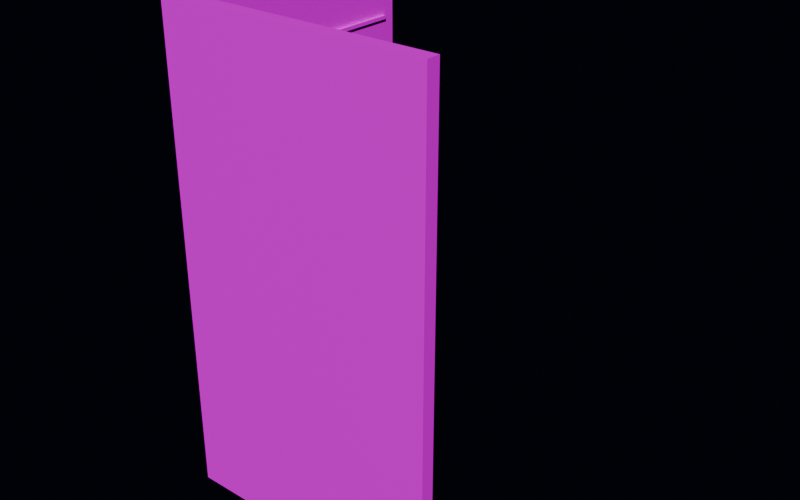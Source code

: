 # Source: base_facility_runtime_layout_hq-v024-corner_l_5m.blend  (saved by Blender 4.2.66; exported with 4.5.12 LTS)
import bpy
from mathutils import Matrix  # noqa: F401  (used for matrix-valued properties, if any)

bpy.ops.wm.read_factory_settings(use_empty=True)
scene = bpy.context.scene
scene.name = 'Scene'

# ---- collections
col_02 = bpy.data.collections.new('02_游戏输出_整合模型'); scene.collection.children.link(col_02)

# ---- images (referenced by path relative to the original .blend; pixels are not part of the script)
import os
ASSET_DIR = os.environ.get("B2B_ASSET_DIR", "")  # directory of the original .blend (textures are referenced by path, not embedded)
HERE = os.path.dirname(os.path.abspath(__file__))  # packed textures are extracted next to this script under _unpacked/

def load_image(name, relpath, width, height, colorspace="sRGB"):
    """Load a texture the original file referenced (path relative to the .blend, or extracted next to this script)."""
    p = next((c for c in (os.path.join(HERE, relpath), os.path.join(ASSET_DIR, relpath)) if relpath and os.path.exists(c)), "")
    if p:
        img = bpy.data.images.load(p, check_existing=True)
        img.name = name
    else:  # same state as the original file: an image datablock whose file is absent (Cycles renders it pink)
        img = bpy.data.images.new(name, width, height)
        img.source = "FILE"
        img.filepath = "//" + (relpath or name)
    img.colorspace_settings.name = colorspace
    return img
img_117 = load_image('设施低亮多巴胺色盘_117转角墙外链', '设施低亮多巴胺色盘_10x10_512.png', 1024, 1024, 'sRGB')

# ---- materials (node trees are filled in below, after node groups)
mat_02___________117 = bpy.data.materials.new('02_细腻哑光_青绿大面_117转角墙外链修正版')

# ---- material node trees
mat_02___________117.use_nodes = True; mat_02___________117.node_tree.nodes.clear()
_N = mat_02___________117.node_tree.nodes; _L = mat_02___________117.node_tree.links
n0 = _N.new('ShaderNodeUVMap'); n0.name = 'UV 贴图'; n0.location = (0, 0)
n0.uv_map = 'PaletteUV'
n1 = _N.new('ShaderNodeTexImage'); n1.name = '图像纹理'; n1.location = (0, 0)
n1.image = img_117
n1.interpolation = 'Closest'
n2 = _N.new('ShaderNodeBsdfPrincipled'); n2.name = '原理化 BSDF'; n2.location = (0, 0)
n2.inputs[1].default_value = 0.03
n2.inputs[2].default_value = 0.7
n3 = _N.new('ShaderNodeOutputMaterial'); n3.name = '材质输出'; n3.location = (0, 0)
_L.new(n0.outputs[0], n1.inputs[0])
_L.new(n1.outputs[0], n2.inputs[0])
_L.new(n2.outputs[0], n3.inputs[0])
n3.is_active_output = True

# ---- world
world_x = bpy.data.worlds.new('基地模型世界'); scene.world = world_x
world_x.use_nodes = True; world_x.node_tree.nodes.clear()
_N = world_x.node_tree.nodes; _L = world_x.node_tree.links
n0 = _N.new('ShaderNodeBackground'); n0.name = '背景'; n0.location = (10, 300)
n0.inputs[0].default_value = (0.006, 0.008, 0.018, 1.0)
n0.inputs[1].default_value = 0.42
n1 = _N.new('ShaderNodeOutputWorld'); n1.name = '世界输出'; n1.location = (300, 300)
_L.new(n0.outputs[0], n1.inputs[0])
n1.is_active_output = True

# ---- meshes
me_5_l___________001 = bpy.data.meshes.new('基地5米L型转角墙_主体_网格.001')
me_5_l___________001.from_pydata([(0.25, 0.15, 0.08406), (0.25, 0.15, 0.08406), (0.25, 0.15, 0.08406), (0.25, 0.15, 0.1533), (0.25, 0.15, 0.1533), (0.25, 0.15, 0.1533), (0.25, 0.1, 0.08406), (0.25, 0.1, 0.08406), (0.25, 0.1, 0.08406), (0.25, 0.1, 0.1533), (0.25, 0.1, 0.1533), (0.25, 0.1, 0.1533), (4.75, 0.15, 0.08406), (4.75, 0.15, 0.08406), (4.75, 0.15, 0.08406), (4.75, 0.15, 0.1533), (4.75, 0.15, 0.1533), (4.75, 0.15, 0.1533), (4.75, 0.1, 0.08406), (4.75, 0.1, 0.08406), (4.75, 0.1, 0.08406), (4.75, 0.1, 0.1533), (4.75, 0.1, 0.1533), (4.75, 0.1, 0.1533), (0.25, 0.15, 1.567), (0.25, 0.15, 1.567), (0.25, 0.15, 1.567), (0.25, 0.15, 1.637), (0.25, 0.15, 1.637), (0.25, 0.15, 1.637), (0.25, 0.1, 1.567), (0.25, 0.1, 1.567), (0.25, 0.1, 1.567), (0.25, 0.1, 1.637), (0.25, 0.1, 1.637), (0.25, 0.1, 1.637), (4.75, 0.15, 1.567), (4.75, 0.15, 1.567), (4.75, 0.15, 1.567), (4.75, 0.15, 1.637), (4.75, 0.15, 1.637), (4.75, 0.15, 1.637), (4.75, 0.1, 1.567), (4.75, 0.1, 1.567), (4.75, 0.1, 1.567), (4.75, 0.1, 1.637), (4.75, 0.1, 1.637), (4.75, 0.1, 1.637), (0.25, 0.15, 3.051), (0.25, 0.15, 3.051), (0.25, 0.15, 3.051), (0.25, 0.15, 3.12), (0.25, 0.15, 3.12), (0.25, 0.15, 3.12), (0.25, 0.1, 3.051), (0.25, 0.1, 3.051), (0.25, 0.1, 3.051), (0.25, 0.1, 3.12), (0.25, 0.1, 3.12), (0.25, 0.1, 3.12), (4.75, 0.15, 3.051), (4.75, 0.15, 3.051), (4.75, 0.15, 3.051), (4.75, 0.15, 3.12), (4.75, 0.15, 3.12), (4.75, 0.15, 3.12), (4.75, 0.1, 3.051), (4.75, 0.1, 3.051), (4.75, 0.1, 3.051), (4.75, 0.1, 3.12), (4.75, 0.1, 3.12), (4.75, 0.1, 3.12), (0.25, 0.15, 4.534), (0.25, 0.15, 4.534), (0.25, 0.15, 4.534), (0.25, 0.15, 4.603), (0.25, 0.15, 4.603), (0.25, 0.15, 4.603), (0.25, 0.1, 4.534), (0.25, 0.1, 4.534), (0.25, 0.1, 4.534), (0.25, 0.1, 4.603), (0.25, 0.1, 4.603), (0.25, 0.1, 4.603), (4.75, 0.15, 4.534), (4.75, 0.15, 4.534), (4.75, 0.15, 4.534), (4.75, 0.15, 4.603), (4.75, 0.15, 4.603), (4.75, 0.15, 4.603), (4.75, 0.1, 4.534), (4.75, 0.1, 4.534), (4.75, 0.1, 4.534), (4.75, 0.1, 4.603), (4.75, 0.1, 4.603), (4.75, 0.1, 4.603), (0.25, 0.15, 6.017), (0.25, 0.15, 6.017), (0.25, 0.15, 6.017), (0.25, 0.15, 6.087), (0.25, 0.15, 6.087), (0.25, 0.15, 6.087), (0.25, 0.1, 6.017), (0.25, 0.1, 6.017), (0.25, 0.1, 6.017), (0.25, 0.1, 6.087), (0.25, 0.1, 6.087), (0.25, 0.1, 6.087), (4.75, 0.15, 6.017), (4.75, 0.15, 6.017), (4.75, 0.15, 6.017), (4.75, 0.15, 6.087), (4.75, 0.15, 6.087), (4.75, 0.15, 6.087), (4.75, 0.1, 6.017), (4.75, 0.1, 6.017), (4.75, 0.1, 6.017), (4.75, 0.1, 6.087), (4.75, 0.1, 6.087), (4.75, 0.1, 6.087), (0.25, 0.15, 7.501), (0.25, 0.15, 7.501), (0.25, 0.15, 7.501), (0.25, 0.15, 7.57), (0.25, 0.15, 7.57), (0.25, 0.15, 7.57), (0.25, 0.1, 7.501), (0.25, 0.1, 7.501), (0.25, 0.1, 7.501), (0.25, 0.1, 7.57), (0.25, 0.1, 7.57), (0.25, 0.1, 7.57), (4.75, 0.15, 7.501), (4.75, 0.15, 7.501), (4.75, 0.15, 7.501), (4.75, 0.15, 7.57), (4.75, 0.15, 7.57), (4.75, 0.15, 7.57), (4.75, 0.1, 7.501), (4.75, 0.1, 7.501), (4.75, 0.1, 7.501), (4.75, 0.1, 7.57), (4.75, 0.1, 7.57), (4.75, 0.1, 7.57), (0.0, 0.1, 0.0), (0.0, 0.1, 0.0), (0.0, 0.1, 0.0), (0.0, 0.1, 8.9), (0.0, 0.1, 8.9), (0.0, 0.1, 8.9), (0.0, -0.15, 0.0), (0.0, -0.15, 0.0), (0.0, -0.15, 0.0), (0.0, -0.15, 8.9), (0.0, -0.15, 8.9), (0.0, -0.15, 8.9), (5.0, 0.1, 0.0), (5.0, 0.1, 0.0), (5.0, 0.1, 0.0), (5.0, 0.1, 8.9), (5.0, 0.1, 8.9), (5.0, 0.1, 8.9), (5.0, -0.15, 0.0), (5.0, -0.15, 0.0), (5.0, -0.15, 0.0), (5.0, -0.15, 8.9), (5.0, -0.15, 8.9), (5.0, -0.15, 8.9), (0.15, 0.25, 0.08406), (0.15, 0.25, 0.08406), (0.15, 0.25, 0.08406), (0.15, 0.25, 0.1533), (0.15, 0.25, 0.1533), (0.15, 0.25, 0.1533), (0.1, 0.25, 0.08406), (0.1, 0.25, 0.08406), (0.1, 0.25, 0.08406), (0.1, 0.25, 0.1533), (0.1, 0.25, 0.1533), (0.1, 0.25, 0.1533), (0.15, 4.75, 0.08406), (0.15, 4.75, 0.08406), (0.15, 4.75, 0.08406), (0.15, 4.75, 0.1533), (0.15, 4.75, 0.1533), (0.15, 4.75, 0.1533), (0.1, 4.75, 0.08406), (0.1, 4.75, 0.08406), (0.1, 4.75, 0.08406), (0.1, 4.75, 0.1533), (0.1, 4.75, 0.1533), (0.1, 4.75, 0.1533), (0.15, 0.25, 1.567), (0.15, 0.25, 1.567), (0.15, 0.25, 1.567), (0.15, 0.25, 1.637), (0.15, 0.25, 1.637), (0.15, 0.25, 1.637), (0.1, 0.25, 1.567), (0.1, 0.25, 1.567), (0.1, 0.25, 1.567), (0.1, 0.25, 1.637), (0.1, 0.25, 1.637), (0.1, 0.25, 1.637), (0.15, 4.75, 1.567), (0.15, 4.75, 1.567), (0.15, 4.75, 1.567), (0.15, 4.75, 1.637), (0.15, 4.75, 1.637), (0.15, 4.75, 1.637), (0.1, 4.75, 1.567), (0.1, 4.75, 1.567), (0.1, 4.75, 1.567), (0.1, 4.75, 1.637), (0.1, 4.75, 1.637), (0.1, 4.75, 1.637), (0.15, 0.25, 3.051), (0.15, 0.25, 3.051), (0.15, 0.25, 3.051), (0.15, 0.25, 3.12), (0.15, 0.25, 3.12), (0.15, 0.25, 3.12), (0.1, 0.25, 3.051), (0.1, 0.25, 3.051), (0.1, 0.25, 3.051), (0.1, 0.25, 3.12), (0.1, 0.25, 3.12), (0.1, 0.25, 3.12), (0.15, 4.75, 3.051), (0.15, 4.75, 3.051), (0.15, 4.75, 3.051), (0.15, 4.75, 3.12), (0.15, 4.75, 3.12), (0.15, 4.75, 3.12), (0.1, 4.75, 3.051), (0.1, 4.75, 3.051), (0.1, 4.75, 3.051), (0.1, 4.75, 3.12), (0.1, 4.75, 3.12), (0.1, 4.75, 3.12), (0.15, 0.25, 4.534), (0.15, 0.25, 4.534), (0.15, 0.25, 4.534), (0.15, 0.25, 4.603), (0.15, 0.25, 4.603), (0.15, 0.25, 4.603), (0.1, 0.25, 4.534), (0.1, 0.25, 4.534), (0.1, 0.25, 4.534), (0.1, 0.25, 4.603), (0.1, 0.25, 4.603), (0.1, 0.25, 4.603), (0.15, 4.75, 4.534), (0.15, 4.75, 4.534), (0.15, 4.75, 4.534), (0.15, 4.75, 4.603), (0.15, 4.75, 4.603), (0.15, 4.75, 4.603), (0.1, 4.75, 4.534), (0.1, 4.75, 4.534), (0.1, 4.75, 4.534), (0.1, 4.75, 4.603), (0.1, 4.75, 4.603), (0.1, 4.75, 4.603), (0.15, 0.25, 6.017), (0.15, 0.25, 6.017), (0.15, 0.25, 6.017), (0.15, 0.25, 6.087), (0.15, 0.25, 6.087), (0.15, 0.25, 6.087), (0.1, 0.25, 6.017), (0.1, 0.25, 6.017), (0.1, 0.25, 6.017), (0.1, 0.25, 6.087), (0.1, 0.25, 6.087), (0.1, 0.25, 6.087), (0.15, 4.75, 6.017), (0.15, 4.75, 6.017), (0.15, 4.75, 6.017), (0.15, 4.75, 6.087), (0.15, 4.75, 6.087), (0.15, 4.75, 6.087), (0.1, 4.75, 6.017), (0.1, 4.75, 6.017), (0.1, 4.75, 6.017), (0.1, 4.75, 6.087), (0.1, 4.75, 6.087), (0.1, 4.75, 6.087), (0.15, 0.25, 7.501), (0.15, 0.25, 7.501), (0.15, 0.25, 7.501), (0.15, 0.25, 7.57), (0.15, 0.25, 7.57), (0.15, 0.25, 7.57), (0.1, 0.25, 7.501), (0.1, 0.25, 7.501), (0.1, 0.25, 7.501), (0.1, 0.25, 7.57), (0.1, 0.25, 7.57), (0.1, 0.25, 7.57), (0.15, 4.75, 7.501), (0.15, 4.75, 7.501), (0.15, 4.75, 7.501), (0.15, 4.75, 7.57), (0.15, 4.75, 7.57), (0.15, 4.75, 7.57), (0.1, 4.75, 7.501), (0.1, 4.75, 7.501), (0.1, 4.75, 7.501), (0.1, 4.75, 7.57), (0.1, 4.75, 7.57), (0.1, 4.75, 7.57), (0.1, 0.0, 0.0), (0.1, 0.0, 0.0), (0.1, 0.0, 0.0), (0.1, 0.0, 8.9), (0.1, 0.0, 8.9), (0.1, 0.0, 8.9), (-0.15, 0.0, 0.0), (-0.15, 0.0, 0.0), (-0.15, 0.0, 0.0), (-0.15, 0.0, 8.9), (-0.15, 0.0, 8.9), (-0.15, 0.0, 8.9), (0.1, 5.0, 0.0), (0.1, 5.0, 0.0), (0.1, 5.0, 0.0), (0.1, 5.0, 8.9), (0.1, 5.0, 8.9), (0.1, 5.0, 8.9), (-0.15, 5.0, 0.0), (-0.15, 5.0, 0.0), (-0.15, 5.0, 0.0), (-0.15, 5.0, 8.9), (-0.15, 5.0, 8.9), (-0.15, 5.0, 8.9)], [(7, 19), (1, 19), (1, 7), (31, 43), (25, 43), (25, 31), (55, 67), (49, 67), (49, 55), (79, 91), (73, 91), (73, 79), (103, 115), (97, 115), (97, 103), (127, 139), (121, 139), (121, 127), (13, 19), (1, 13), (37, 43), (25, 37), (61, 67), (49, 61), (85, 91), (73, 85), (109, 115), (97, 109), (133, 139), (121, 133), (151, 163), (145, 163), (145, 151), (157, 163), (145, 157), (175, 187), (169, 187), (169, 175), (199, 211), (193, 211), (193, 199), (223, 235), (217, 235), (217, 223), (247, 259), (241, 259), (241, 247), (271, 283), (265, 283), (265, 271), (295, 307), (289, 307), (289, 295), (181, 187), (169, 181), (205, 211), (193, 205), (229, 235), (217, 229), (253, 259), (241, 253), (277, 283), (265, 277), (301, 307), (289, 301), (319, 331), (313, 331), (313, 319), (325, 331), (313, 325)], [(5, 2, 8), (9, 6, 18), (23, 20, 14), (15, 12, 0), (10, 22, 16), (29, 26, 32), (33, 30, 42), (47, 44, 38), (39, 36, 24), (34, 46, 40), (53, 50, 56), (57, 54, 66), (71, 68, 62), (63, 60, 48), (58, 70, 64), (77, 74, 80), (81, 78, 90), (95, 92, 86), (87, 84, 72), (82, 94, 88), (101, 98, 104), (105, 102, 114), (119, 116, 110), (111, 108, 96), (106, 118, 112), (125, 122, 128), (129, 126, 138), (143, 140, 134), (135, 132, 120), (130, 142, 136), (5, 8, 11), (9, 18, 21), (23, 14, 17), (15, 0, 3), (10, 16, 4), (29, 32, 35), (33, 42, 45), (47, 38, 41), (39, 24, 27), (34, 40, 28), (53, 56, 59), (57, 66, 69), (71, 62, 65), (63, 48, 51), (58, 64, 52), (77, 80, 83), (81, 90, 93), (95, 86, 89), (87, 72, 75), (82, 88, 76), (101, 104, 107), (105, 114, 117), (119, 110, 113), (111, 96, 99), (106, 112, 100), (125, 128, 131), (129, 138, 141), (143, 134, 137), (135, 120, 123), (130, 136, 124), (149, 146, 152), (153, 150, 162), (167, 164, 158), (159, 156, 144), (154, 166, 160), (149, 152, 155), (153, 162, 165), (167, 158, 161), (159, 144, 147), (154, 160, 148), (173, 176, 170), (177, 186, 174), (191, 182, 188), (183, 168, 180), (178, 184, 190), (197, 200, 194), (201, 210, 198), (215, 206, 212), (207, 192, 204), (202, 208, 214), (221, 224, 218), (225, 234, 222), (239, 230, 236), (231, 216, 228), (226, 232, 238), (245, 248, 242), (249, 258, 246), (263, 254, 260), (255, 240, 252), (250, 256, 262), (269, 272, 266), (273, 282, 270), (287, 278, 284), (279, 264, 276), (274, 280, 286), (293, 296, 290), (297, 306, 294), (311, 302, 308), (303, 288, 300), (298, 304, 310), (173, 179, 176), (177, 189, 186), (191, 185, 182), (183, 171, 168), (178, 172, 184), (197, 203, 200), (201, 213, 210), (215, 209, 206), (207, 195, 192), (202, 196, 208), (221, 227, 224), (225, 237, 234), (239, 233, 230), (231, 219, 216), (226, 220, 232), (245, 251, 248), (249, 261, 258), (263, 257, 254), (255, 243, 240), (250, 244, 256), (269, 275, 272), (273, 285, 282), (287, 281, 278), (279, 267, 264), (274, 268, 280), (293, 299, 296), (297, 309, 306), (311, 305, 302), (303, 291, 288), (298, 292, 304), (317, 320, 314), (321, 330, 318), (335, 326, 332), (327, 312, 324), (322, 328, 334), (317, 323, 320), (321, 333, 330), (335, 329, 326), (327, 315, 312), (322, 316, 328)])
_uv = me_5_l___________001.uv_layers.new(name='PaletteUV')
_uv.uv.foreach_set('vector', [0.9656, 0.9656, 0.9557, 0.9287, 0.9287, 0.9557, 0.9656, 0.9656, 0.9557, 0.9287, 0.9287, 0.9557, 0.9656, 0.9656, 0.9557, 0.9287, 0.9287, 0.9557, 0.9656, 0.9656, 0.9557, 0.9287, 0.9287, 0.9557, 0.9656, 0.9656, 0.9557, 0.9287, 0.9287, 0.9557, 0.9656, 0.9656, 0.9557, 0.9287, 0.9287, 0.9557, 0.9656, 0.9656, 0.9557, 0.9287, 0.9287, 0.9557, 0.9656, 0.9656, 0.9557, 0.9287, 0.9287, 0.9557, 0.9656, 0.9656, 0.9557, 0.9287, 0.9287, 0.9557, 0.9656, 0.9656, 0.9557, 0.9287, 0.9287, 0.9557, 0.9656, 0.9656, 0.9557, 0.9287, 0.9287, 0.9557, 0.9656, 0.9656, 0.9557, 0.9287, 0.9287, 0.9557, 0.9656, 0.9656, 0.9557, 0.9287, 0.9287, 0.9557, 0.9656, 0.9656, 0.9557, 0.9287, 0.9287, 0.9557, 0.9656, 0.9656, 0.9557, 0.9287, 0.9287, 0.9557, 0.9656, 0.9656, 0.9557, 0.9287, 0.9287, 0.9557, 0.9656, 0.9656, 0.9557, 0.9287, 0.9287, 0.9557, 0.9656, 0.9656, 0.9557, 0.9287, 0.9287, 0.9557, 0.9656, 0.9656, 0.9557, 0.9287, 0.9287, 0.9557, 0.9656, 0.9656, 0.9557, 0.9287, 0.9287, 0.9557, 0.9656, 0.9656, 0.9557, 0.9287, 0.9287, 0.9557, 0.9656, 0.9656, 0.9557, 0.9287, 0.9287, 0.9557, 0.9656, 0.9656, 0.9557, 0.9287, 0.9287, 0.9557, 0.9656, 0.9656, 0.9557, 0.9287, 0.9287, 0.9557, 0.9656, 0.9656, 0.9557, 0.9287, 0.9287, 0.9557, 0.9656, 0.9656, 0.9557, 0.9287, 0.9287, 0.9557, 0.9656, 0.9656, 0.9557, 0.9287, 0.9287, 0.9557, 0.9656, 0.9656, 0.9557, 0.9287, 0.9287, 0.9557, 0.9656, 0.9656, 0.9557, 0.9287, 0.9287, 0.9557, 0.9656, 0.9656, 0.9557, 0.9287, 0.9287, 0.9557, 0.9656, 0.9656, 0.9557, 0.9287, 0.9287, 0.9557, 0.9656, 0.9656, 0.9557, 0.9287, 0.9287, 0.9557, 0.9656, 0.9656, 0.9557, 0.9287, 0.9287, 0.9557, 0.9656, 0.9656, 0.9557, 0.9287, 0.9287, 0.9557, 0.9656, 0.9656, 0.9557, 0.9287, 0.9287, 0.9557, 0.9656, 0.9656, 0.9557, 0.9287, 0.9287, 0.9557, 0.9656, 0.9656, 0.9557, 0.9287, 0.9287, 0.9557, 0.9656, 0.9656, 0.9557, 0.9287, 0.9287, 0.9557, 0.9656, 0.9656, 0.9557, 0.9287, 0.9287, 0.9557, 0.9656, 0.9656, 0.9557, 0.9287, 0.9287, 0.9557, 0.9656, 0.9656, 0.9557, 0.9287, 0.9287, 0.9557, 0.9656, 0.9656, 0.9557, 0.9287, 0.9287, 0.9557, 0.9656, 0.9656, 0.9557, 0.9287, 0.9287, 0.9557, 0.9656, 0.9656, 0.9557, 0.9287, 0.9287, 0.9557, 0.9656, 0.9656, 0.9557, 0.9287, 0.9287, 0.9557, 0.9656, 0.9656, 0.9557, 0.9287, 0.9287, 0.9557, 0.9656, 0.9656, 0.9557, 0.9287, 0.9287, 0.9557, 0.9656, 0.9656, 0.9557, 0.9287, 0.9287, 0.9557, 0.9656, 0.9656, 0.9557, 0.9287, 0.9287, 0.9557, 0.9656, 0.9656, 0.9557, 0.9287, 0.9287, 0.9557, 0.9656, 0.9656, 0.9557, 0.9287, 0.9287, 0.9557, 0.9656, 0.9656, 0.9557, 0.9287, 0.9287, 0.9557, 0.9656, 0.9656, 0.9557, 0.9287, 0.9287, 0.9557, 0.9656, 0.9656, 0.9557, 0.9287, 0.9287, 0.9557, 0.9656, 0.9656, 0.9557, 0.9287, 0.9287, 0.9557, 0.9656, 0.9656, 0.9557, 0.9287, 0.9287, 0.9557, 0.9656, 0.9656, 0.9557, 0.9287, 0.9287, 0.9557, 0.9656, 0.9656, 0.9557, 0.9287, 0.9287, 0.9557, 0.9656, 0.9656, 0.9557, 0.9287, 0.9287, 0.9557, 0.9656, 0.9656, 0.9557, 0.9287, 0.9287, 0.9557, 0.9656, 0.9656, 0.9557, 0.9287, 0.9287, 0.9557, 0.9656, 0.9656, 0.9557, 0.9287, 0.9287, 0.9557, 0.9656, 0.9656, 0.9557, 0.9287, 0.9287, 0.9557, 0.9656, 0.9656, 0.9557, 0.9287, 0.9287, 0.9557, 0.9656, 0.9656, 0.9557, 0.9287, 0.9287, 0.9557, 0.9656, 0.9656, 0.9557, 0.9287, 0.9287, 0.9557, 0.9656, 0.9656, 0.9557, 0.9287, 0.9287, 0.9557, 0.9656, 0.9656, 0.9557, 0.9287, 0.9287, 0.9557, 0.9656, 0.9656, 0.9557, 0.9287, 0.9287, 0.9557, 0.9656, 0.9656, 0.9557, 0.9287, 0.9287, 0.9557, 0.9656, 0.9656, 0.9287, 0.9557, 0.9557, 0.9287, 0.9656, 0.9656, 0.9287, 0.9557, 0.9557, 0.9287, 0.9656, 0.9656, 0.9287, 0.9557, 0.9557, 0.9287, 0.9656, 0.9656, 0.9287, 0.9557, 0.9557, 0.9287, 0.9656, 0.9656, 0.9287, 0.9557, 0.9557, 0.9287, 0.9656, 0.9656, 0.9287, 0.9557, 0.9557, 0.9287, 0.9656, 0.9656, 0.9287, 0.9557, 0.9557, 0.9287, 0.9656, 0.9656, 0.9287, 0.9557, 0.9557, 0.9287, 0.9656, 0.9656, 0.9287, 0.9557, 0.9557, 0.9287, 0.9656, 0.9656, 0.9287, 0.9557, 0.9557, 0.9287, 0.9656, 0.9656, 0.9287, 0.9557, 0.9557, 0.9287, 0.9656, 0.9656, 0.9287, 0.9557, 0.9557, 0.9287, 0.9656, 0.9656, 0.9287, 0.9557, 0.9557, 0.9287, 0.9656, 0.9656, 0.9287, 0.9557, 0.9557, 0.9287, 0.9656, 0.9656, 0.9287, 0.9557, 0.9557, 0.9287, 0.9656, 0.9656, 0.9287, 0.9557, 0.9557, 0.9287, 0.9656, 0.9656, 0.9287, 0.9557, 0.9557, 0.9287, 0.9656, 0.9656, 0.9287, 0.9557, 0.9557, 0.9287, 0.9656, 0.9656, 0.9287, 0.9557, 0.9557, 0.9287, 0.9656, 0.9656, 0.9287, 0.9557, 0.9557, 0.9287, 0.9656, 0.9656, 0.9287, 0.9557, 0.9557, 0.9287, 0.9656, 0.9656, 0.9287, 0.9557, 0.9557, 0.9287, 0.9656, 0.9656, 0.9287, 0.9557, 0.9557, 0.9287, 0.9656, 0.9656, 0.9287, 0.9557, 0.9557, 0.9287, 0.9656, 0.9656, 0.9287, 0.9557, 0.9557, 0.9287, 0.9656, 0.9656, 0.9287, 0.9557, 0.9557, 0.9287, 0.9656, 0.9656, 0.9287, 0.9557, 0.9557, 0.9287, 0.9656, 0.9656, 0.9287, 0.9557, 0.9557, 0.9287, 0.9656, 0.9656, 0.9287, 0.9557, 0.9557, 0.9287, 0.9656, 0.9656, 0.9287, 0.9557, 0.9557, 0.9287, 0.9656, 0.9656, 0.9287, 0.9557, 0.9557, 0.9287, 0.9656, 0.9656, 0.9287, 0.9557, 0.9557, 0.9287, 0.9656, 0.9656, 0.9287, 0.9557, 0.9557, 0.9287, 0.9656, 0.9656, 0.9287, 0.9557, 0.9557, 0.9287, 0.9656, 0.9656, 0.9287, 0.9557, 0.9557, 0.9287, 0.9656, 0.9656, 0.9287, 0.9557, 0.9557, 0.9287, 0.9656, 0.9656, 0.9287, 0.9557, 0.9557, 0.9287, 0.9656, 0.9656, 0.9287, 0.9557, 0.9557, 0.9287, 0.9656, 0.9656, 0.9287, 0.9557, 0.9557, 0.9287, 0.9656, 0.9656, 0.9287, 0.9557, 0.9557, 0.9287, 0.9656, 0.9656, 0.9287, 0.9557, 0.9557, 0.9287, 0.9656, 0.9656, 0.9287, 0.9557, 0.9557, 0.9287, 0.9656, 0.9656, 0.9287, 0.9557, 0.9557, 0.9287, 0.9656, 0.9656, 0.9287, 0.9557, 0.9557, 0.9287, 0.9656, 0.9656, 0.9287, 0.9557, 0.9557, 0.9287, 0.9656, 0.9656, 0.9287, 0.9557, 0.9557, 0.9287, 0.9656, 0.9656, 0.9287, 0.9557, 0.9557, 0.9287, 0.9656, 0.9656, 0.9287, 0.9557, 0.9557, 0.9287, 0.9656, 0.9656, 0.9287, 0.9557, 0.9557, 0.9287, 0.9656, 0.9656, 0.9287, 0.9557, 0.9557, 0.9287, 0.9656, 0.9656, 0.9287, 0.9557, 0.9557, 0.9287, 0.9656, 0.9656, 0.9287, 0.9557, 0.9557, 0.9287, 0.9656, 0.9656, 0.9287, 0.9557, 0.9557, 0.9287, 0.9656, 0.9656, 0.9287, 0.9557, 0.9557, 0.9287, 0.9656, 0.9656, 0.9287, 0.9557, 0.9557, 0.9287, 0.9656, 0.9656, 0.9287, 0.9557, 0.9557, 0.9287, 0.9656, 0.9656, 0.9287, 0.9557, 0.9557, 0.9287, 0.9656, 0.9656, 0.9287, 0.9557, 0.9557, 0.9287, 0.9656, 0.9656, 0.9287, 0.9557, 0.9557, 0.9287, 0.9656, 0.9656, 0.9287, 0.9557, 0.9557, 0.9287, 0.9656, 0.9656, 0.9287, 0.9557, 0.9557, 0.9287, 0.9656, 0.9656, 0.9287, 0.9557, 0.9557, 0.9287, 0.9656, 0.9656, 0.9287, 0.9557, 0.9557, 0.9287, 0.9656, 0.9656, 0.9287, 0.9557, 0.9557, 0.9287, 0.9656, 0.9656, 0.9287, 0.9557, 0.9557, 0.9287, 0.9656, 0.9656, 0.9287, 0.9557, 0.9557, 0.9287, 0.9656, 0.9656, 0.9287, 0.9557, 0.9557, 0.9287, 0.9656, 0.9656, 0.9287, 0.9557, 0.9557, 0.9287, 0.9656, 0.9656, 0.9287, 0.9557, 0.9557, 0.9287, 0.9656, 0.9656, 0.9287, 0.9557, 0.9557, 0.9287])
me_5_l___________001.materials.append(mat_02___________117)
me_5_l___________001.update()
me_5_l___________001.normals_split_custom_set([tuple(v) for v in zip(*[iter([-1.0, 0.0, 0.0, -1.0, 0.0, 0.0, -1.0, 0.0, 0.0, 0.0, -1.0, 0.0, 0.0, -1.0, 0.0, 0.0, -1.0, 0.0, 1.0, 0.0, 0.0, 1.0, 0.0, 0.0, 1.0, 0.0, 0.0, 0.0, 1.0, 0.0, 0.0, 1.0, 0.0, 0.0, 1.0, 0.0, 0.0, 0.0, 1.0, 0.0, 0.0, 1.0, 0.0, 0.0, 1.0, -1.0, 0.0, 0.0, -1.0, 0.0, 0.0, -1.0, 0.0, 0.0, 0.0, -1.0, 0.0, 0.0, -1.0, 0.0, 0.0, -1.0, 0.0, 1.0, 0.0, 0.0, 1.0, 0.0, 0.0, 1.0, 0.0, 0.0, 0.0, 1.0, 0.0, 0.0, 1.0, 0.0, 0.0, 1.0, 0.0, 0.0, 0.0, 1.0, 0.0, 0.0, 1.0, 0.0, 0.0, 1.0, -1.0, 0.0, 0.0, -1.0, 0.0, 0.0, -1.0, 0.0, 0.0, 0.0, -1.0, 0.0, 0.0, -1.0, 0.0, 0.0, -1.0, 0.0, 1.0, 0.0, 0.0, 1.0, 0.0, 0.0, 1.0, 0.0, 0.0, 0.0, 1.0, 0.0, 0.0, 1.0, 0.0, 0.0, 1.0, 0.0, 0.0, 0.0, 1.0, 0.0, 0.0, 1.0, 0.0, 0.0, 1.0, -1.0, 0.0, 0.0, -1.0, 0.0, 0.0, -1.0, 0.0, 0.0, 0.0, -1.0, 0.0, 0.0, -1.0, 0.0, 0.0, -1.0, 0.0, 1.0, 0.0, 0.0, 1.0, 0.0, 0.0, 1.0, 0.0, 0.0, 0.0, 1.0, 0.0, 0.0, 1.0, 0.0, 0.0, 1.0, 0.0, 0.0, 0.0, 1.0, 0.0, 0.0, 1.0, 0.0, 0.0, 1.0, -1.0, 0.0, 0.0, -1.0, 0.0, 0.0, -1.0, 0.0, 0.0, 0.0, -1.0, 0.0, 0.0, -1.0, 0.0, 0.0, -1.0, 0.0, 1.0, 0.0, 0.0, 1.0, 0.0, 0.0, 1.0, 0.0, 0.0, 0.0, 1.0, 0.0, 0.0, 1.0, 0.0, 0.0, 1.0, 0.0, 0.0, 0.0, 1.0, 0.0, 0.0, 1.0, 0.0, 0.0, 1.0, -1.0, 0.0, 0.0, -1.0, 0.0, 0.0, -1.0, 0.0, 0.0, 0.0, -1.0, 0.0, 0.0, -1.0, 0.0, 0.0, -1.0, 0.0, 1.0, 0.0, 0.0, 1.0, 0.0, 0.0, 1.0, 0.0, 0.0, 0.0, 1.0, 0.0, 0.0, 1.0, 0.0, 0.0, 1.0, 0.0, 0.0, 0.0, 1.0, 0.0, 0.0, 1.0, 0.0, 0.0, 1.0, -1.0, 0.0, 0.0, -1.0, 0.0, 0.0, -1.0, 0.0, 0.0, 0.0, -1.0, 0.0, 0.0, -1.0, 0.0, 0.0, -1.0, 0.0, 1.0, 0.0, 0.0, 1.0, 0.0, 0.0, 1.0, 0.0, 0.0, 0.0, 1.0, 0.0, 0.0, 1.0, 0.0, 0.0, 1.0, 0.0, 0.0, 0.0, 1.0, 0.0, 0.0, 1.0, 0.0, 0.0, 1.0, -1.0, 0.0, 0.0, -1.0, 0.0, 0.0, -1.0, 0.0, 0.0, 0.0, -1.0, 0.0, 0.0, -1.0, 0.0, 0.0, -1.0, 0.0, 1.0, 0.0, 0.0, 1.0, 0.0, 0.0, 1.0, 0.0, 0.0, 0.0, 1.0, 0.0, 0.0, 1.0, 0.0, 0.0, 1.0, 0.0, 0.0, 0.0, 1.0, 0.0, 0.0, 1.0, 0.0, 0.0, 1.0, -1.0, 0.0, 0.0, -1.0, 0.0, 0.0, -1.0, 0.0, 0.0, 0.0, -1.0, 0.0, 0.0, -1.0, 0.0, 0.0, -1.0, 0.0, 1.0, 0.0, 0.0, 1.0, 0.0, 0.0, 1.0, 0.0, 0.0, 0.0, 1.0, 0.0, 0.0, 1.0, 0.0, 0.0, 1.0, 0.0, 0.0, 0.0, 1.0, 0.0, 0.0, 1.0, 0.0, 0.0, 1.0, -1.0, 0.0, 0.0, -1.0, 0.0, 0.0, -1.0, 0.0, 0.0, 0.0, -1.0, 0.0, 0.0, -1.0, 0.0, 0.0, -1.0, 0.0, 1.0, 0.0, 0.0, 1.0, 0.0, 0.0, 1.0, 0.0, 0.0, 0.0, 1.0, 0.0, 0.0, 1.0, 0.0, 0.0, 1.0, 0.0, 0.0, 0.0, 1.0, 0.0, 0.0, 1.0, 0.0, 0.0, 1.0, -1.0, 0.0, 0.0, -1.0, 0.0, 0.0, -1.0, 0.0, 0.0, 0.0, -1.0, 0.0, 0.0, -1.0, 0.0, 0.0, -1.0, 0.0, 1.0, 0.0, 0.0, 1.0, 0.0, 0.0, 1.0, 0.0, 0.0, 0.0, 1.0, 0.0, 0.0, 1.0, 0.0, 0.0, 1.0, 0.0, 0.0, 0.0, 1.0, 0.0, 0.0, 1.0, 0.0, 0.0, 1.0, -1.0, 0.0, 0.0, -1.0, 0.0, 0.0, -1.0, 0.0, 0.0, 0.0, -1.0, 0.0, 0.0, -1.0, 0.0, 0.0, -1.0, 0.0, 1.0, 0.0, 0.0, 1.0, 0.0, 0.0, 1.0, 0.0, 0.0, 0.0, 1.0, 0.0, 0.0, 1.0, 0.0, 0.0, 1.0, 0.0, 0.0, 0.0, 1.0, 0.0, 0.0, 1.0, 0.0, 0.0, 1.0, -1.0, 0.0, 0.0, -1.0, 0.0, 0.0, -1.0, 0.0, 0.0, 0.0, -1.0, 0.0, 0.0, -1.0, 0.0, 0.0, -1.0, 0.0, 1.0, 0.0, 0.0, 1.0, 0.0, 0.0, 1.0, 0.0, 0.0, 0.0, 1.0, 0.0, 0.0, 1.0, 0.0, 0.0, 1.0, 0.0, 0.0, 0.0, 1.0, 0.0, 0.0, 1.0, 0.0, 0.0, 1.0, -1.0, 0.0, 0.0, -1.0, 0.0, 0.0, -1.0, 0.0, 0.0, 0.0, -1.0, 0.0, 0.0, -1.0, 0.0, 0.0, -1.0, 0.0, 1.0, 0.0, 0.0, 1.0, 0.0, 0.0, 1.0, 0.0, 0.0, 0.0, 1.0, 0.0, 0.0, 1.0, 0.0, 0.0, 1.0, 0.0, 0.0, 0.0, 1.0, 0.0, 0.0, 1.0, 0.0, 0.0, 1.0, 0.0, -1.0, 0.0, 0.0, -1.0, 0.0, 0.0, -1.0, 0.0, -1.0, 0.0, 0.0, -1.0, 0.0, 0.0, -1.0, 0.0, 0.0, 0.0, 1.0, 0.0, 0.0, 1.0, 0.0, 0.0, 1.0, 0.0, 1.0, 0.0, 0.0, 1.0, 0.0, 0.0, 1.0, 0.0, 0.0, 0.0, 0.0, 1.0, 0.0, 0.0, 1.0, 0.0, 0.0, 1.0, 0.0, -1.0, 0.0, 0.0, -1.0, 0.0, 0.0, -1.0, 0.0, -1.0, 0.0, 0.0, -1.0, 0.0, 0.0, -1.0, 0.0, 0.0, 0.0, 1.0, 0.0, 0.0, 1.0, 0.0, 0.0, 1.0, 0.0, 1.0, 0.0, 0.0, 1.0, 0.0, 0.0, 1.0, 0.0, 0.0, 0.0, 0.0, 1.0, 0.0, 0.0, 1.0, 0.0, 0.0, 1.0, 0.0, -1.0, 0.0, 0.0, -1.0, 0.0, 0.0, -1.0, 0.0, -1.0, 0.0, 0.0, -1.0, 0.0, 0.0, -1.0, 0.0, 0.0, 0.0, 1.0, 0.0, 0.0, 1.0, 0.0, 0.0, 1.0, 0.0, 1.0, 0.0, 0.0, 1.0, 0.0, 0.0, 1.0, 0.0, 0.0, 0.0, 0.0, 1.0, 0.0, 0.0, 1.0, 0.0, 0.0, 1.0, 0.0, -1.0, 0.0, 0.0, -1.0, 0.0, 0.0, -1.0, 0.0, -1.0, 0.0, 0.0, -1.0, 0.0, 0.0, -1.0, 0.0, 0.0, 0.0, 1.0, 0.0, 0.0, 1.0, 0.0, 0.0, 1.0, 0.0, 1.0, 0.0, 0.0, 1.0, 0.0, 0.0, 1.0, 0.0, 0.0, 0.0, 0.0, 1.0, 0.0, 0.0, 1.0, 0.0, 0.0, 1.0, 0.0, -1.0, 0.0, 0.0, -1.0, 0.0, 0.0, -1.0, 0.0, -1.0, 0.0, 0.0, -1.0, 0.0, 0.0, -1.0, 0.0, 0.0, 0.0, 1.0, 0.0, 0.0, 1.0, 0.0, 0.0, 1.0, 0.0, 1.0, 0.0, 0.0, 1.0, 0.0, 0.0, 1.0, 0.0, 0.0, 0.0, 0.0, 1.0, 0.0, 0.0, 1.0, 0.0, 0.0, 1.0, 0.0, -1.0, 0.0, 0.0, -1.0, 0.0, 0.0, -1.0, 0.0, -1.0, 0.0, 0.0, -1.0, 0.0, 0.0, -1.0, 0.0, 0.0, 0.0, 1.0, 0.0, 0.0, 1.0, 0.0, 0.0, 1.0, 0.0, 1.0, 0.0, 0.0, 1.0, 0.0, 0.0, 1.0, 0.0, 0.0, 0.0, 0.0, 1.0, 0.0, 0.0, 1.0, 0.0, 0.0, 1.0, 0.0, -1.0, 0.0, 0.0, -1.0, 0.0, 0.0, -1.0, 0.0, -1.0, 0.0, 0.0, -1.0, 0.0, 0.0, -1.0, 0.0, 0.0, 0.0, 1.0, 0.0, 0.0, 1.0, 0.0, 0.0, 1.0, 0.0, 1.0, 0.0, 0.0, 1.0, 0.0, 0.0, 1.0, 0.0, 0.0, 0.0, 0.0, 1.0, 0.0, 0.0, 1.0, 0.0, 0.0, 1.0, 0.0, -1.0, 0.0, 0.0, -1.0, 0.0, 0.0, -1.0, 0.0, -1.0, 0.0, 0.0, -1.0, 0.0, 0.0, -1.0, 0.0, 0.0, 0.0, 1.0, 0.0, 0.0, 1.0, 0.0, 0.0, 1.0, 0.0, 1.0, 0.0, 0.0, 1.0, 0.0, 0.0, 1.0, 0.0, 0.0, 0.0, 0.0, 1.0, 0.0, 0.0, 1.0, 0.0, 0.0, 1.0, 0.0, -1.0, 0.0, 0.0, -1.0, 0.0, 0.0, -1.0, 0.0, -1.0, 0.0, 0.0, -1.0, 0.0, 0.0, -1.0, 0.0, 0.0, 0.0, 1.0, 0.0, 0.0, 1.0, 0.0, 0.0, 1.0, 0.0, 1.0, 0.0, 0.0, 1.0, 0.0, 0.0, 1.0, 0.0, 0.0, 0.0, 0.0, 1.0, 0.0, 0.0, 1.0, 0.0, 0.0, 1.0, 0.0, -1.0, 0.0, 0.0, -1.0, 0.0, 0.0, -1.0, 0.0, -1.0, 0.0, 0.0, -1.0, 0.0, 0.0, -1.0, 0.0, 0.0, 0.0, 1.0, 0.0, 0.0, 1.0, 0.0, 0.0, 1.0, 0.0, 1.0, 0.0, 0.0, 1.0, 0.0, 0.0, 1.0, 0.0, 0.0, 0.0, 0.0, 1.0, 0.0, 0.0, 1.0, 0.0, 0.0, 1.0, 0.0, -1.0, 0.0, 0.0, -1.0, 0.0, 0.0, -1.0, 0.0, -1.0, 0.0, 0.0, -1.0, 0.0, 0.0, -1.0, 0.0, 0.0, 0.0, 1.0, 0.0, 0.0, 1.0, 0.0, 0.0, 1.0, 0.0, 1.0, 0.0, 0.0, 1.0, 0.0, 0.0, 1.0, 0.0, 0.0, 0.0, 0.0, 1.0, 0.0, 0.0, 1.0, 0.0, 0.0, 1.0, 0.0, -1.0, 0.0, 0.0, -1.0, 0.0, 0.0, -1.0, 0.0, -1.0, 0.0, 0.0, -1.0, 0.0, 0.0, -1.0, 0.0, 0.0, 0.0, 1.0, 0.0, 0.0, 1.0, 0.0, 0.0, 1.0, 0.0, 1.0, 0.0, 0.0, 1.0, 0.0, 0.0, 1.0, 0.0, 0.0, 0.0, 0.0, 1.0, 0.0, 0.0, 1.0, 0.0, 0.0, 1.0, 0.0, -1.0, 0.0, 0.0, -1.0, 0.0, 0.0, -1.0, 0.0, -1.0, 0.0, 0.0, -1.0, 0.0, 0.0, -1.0, 0.0, 0.0, 0.0, 1.0, 0.0, 0.0, 1.0, 0.0, 0.0, 1.0, 0.0, 1.0, 0.0, 0.0, 1.0, 0.0, 0.0, 1.0, 0.0, 0.0, 0.0, 0.0, 1.0, 0.0, 0.0, 1.0, 0.0, 0.0, 1.0, 0.0, -1.0, 0.0, 0.0, -1.0, 0.0, 0.0, -1.0, 0.0, -1.0, 0.0, 0.0, -1.0, 0.0, 0.0, -1.0, 0.0, 0.0, 0.0, 1.0, 0.0, 0.0, 1.0, 0.0, 0.0, 1.0, 0.0, 1.0, 0.0, 0.0, 1.0, 0.0, 0.0, 1.0, 0.0, 0.0, 0.0, 0.0, 1.0, 0.0, 0.0, 1.0, 0.0, 0.0, 1.0])] * 3)])

# ---- objects
ob_env_base99_corner_l_5m_visual_top3d_v001 = bpy.data.objects.new('env_base99_corner_l_5m_visual_top3d_v001', me_5_l___________001)

# ---- transforms, parenting, visibility, modifiers, constraints
ob_env_base99_corner_l_5m_visual_top3d_v001.location = (0.0, 0.0, 0.0)

# ---- collection membership
col_02.objects.link(ob_env_base99_corner_l_5m_visual_top3d_v001)

# ---- scene / render settings (as saved in the file)
scene.frame_start = 1; scene.frame_end = 240; scene.frame_set(1)
scene.render.engine = 'BLENDER_EEVEE_NEXT'
scene.render.resolution_x = 1600
scene.render.resolution_y = 1000
scene.render.line_thickness = 0.75
scene.view_settings.look = 'AgX - Medium High Contrast'
bpy.context.view_layer.update()

# ---- added for rendering (the .blend has no active camera and no usable light): camera, sun
cam_auto = bpy.data.cameras.new('AutoCamera')
cam_auto.lens = 50.0
cam_auto.sensor_width = 36.0
cam_auto.clip_end = 1000.0
ob_auto_camera = bpy.data.objects.new('AutoCamera', cam_auto)
scene.collection.objects.link(ob_auto_camera)
ob_auto_camera.location = (13.0653, -10.3433, 12.9622)
ob_auto_camera.rotation_euler = (1.09748, -7.21219e-08, 0.694738)
scene.camera = ob_auto_camera
light_auto_sun = bpy.data.lights.new('AutoSun', 'SUN')
light_auto_sun.energy = 3.0
light_auto_sun.angle = 0.0523599
ob_auto_sun = bpy.data.objects.new('AutoSun', light_auto_sun)
scene.collection.objects.link(ob_auto_sun)
ob_auto_sun.rotation_euler = (0.872665, 0.174533, 0.523599)
bpy.context.view_layer.update()
